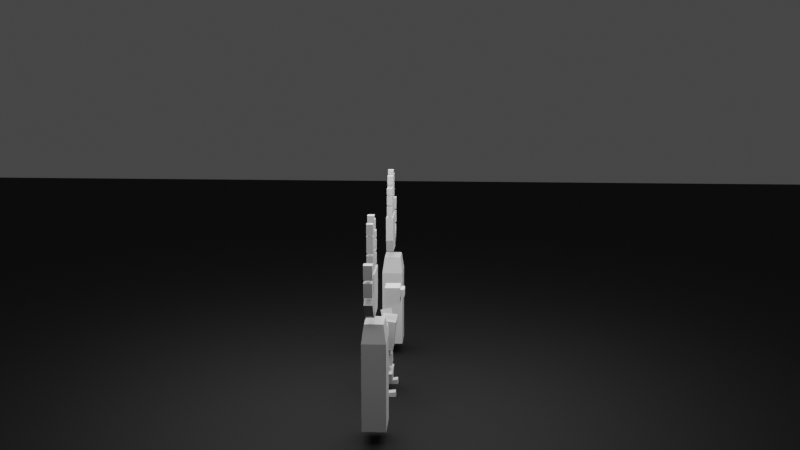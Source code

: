 # Source: empty_animation.blend  (saved by Blender 3.2.14; exported with 4.5.12 LTS)
import bpy
from mathutils import Matrix  # noqa: F401  (used for matrix-valued properties, if any)

bpy.ops.wm.read_factory_settings(use_empty=True)
scene = bpy.context.scene
scene.name = 'Scene'

# ---- collections
col_collection = bpy.data.collections.new('Collection'); scene.collection.children.link(col_collection)

# ---- materials (node trees are filled in below, after node groups)
mat_material = bpy.data.materials.new('Material')
mat_material.use_transparent_shadow = False

# ---- material node trees
mat_material.use_nodes = True; mat_material.node_tree.nodes.clear()
_N = mat_material.node_tree.nodes; _L = mat_material.node_tree.links
n0 = _N.new('ShaderNodeBsdfPrincipled'); n0.name = 'Principled BSDF'; n0.location = (10, 300)
n0.distribution = 'GGX'
n0.subsurface_method = 'RANDOM_WALK_SKIN'
n0.inputs[0].default_value = (0.0, 0.0, 0.0, 1.0)
n0.inputs[2].default_value = 0.8077
n0.inputs[3].default_value = 1.45
n0.inputs[27].default_value = (0.0, 0.0, 0.0, 1.0)
n0.inputs[28].default_value = 1.0
n1 = _N.new('ShaderNodeOutputMaterial'); n1.name = 'Material Output'; n1.location = (300, 300)
_L.new(n0.outputs[0], n1.inputs[0])
n1.is_active_output = True

# ---- world
world_world = bpy.data.worlds.new('World'); scene.world = world_world
world_world.use_nodes = True; world_world.node_tree.nodes.clear()
_N = world_world.node_tree.nodes; _L = world_world.node_tree.links
n0 = _N.new('ShaderNodeOutputWorld'); n0.name = 'World Output'; n0.location = (300, 300)
n1 = _N.new('ShaderNodeBackground'); n1.name = 'Background'; n1.location = (10, 300)
n1.inputs[0].default_value = (0.05088, 0.05088, 0.05088, 1.0)
_L.new(n1.outputs[0], n0.inputs[0])
n0.is_active_output = True
world_world.color = (0.05088, 0.05088, 0.05088)
world_world.use_sun_shadow = False
world_world.sun_shadow_jitter_overblur = 0.0

# ---- cameras
cam_camera = bpy.data.cameras.new('Camera')

# ---- lights
light_area = bpy.data.lights.new('Area', 'AREA')
light_area.transmission_factor = 0.0
light_area.energy = 7.854
light_area.shadow_soft_size = 1.0
light_area.shadow_maximum_resolution = 0.006
light_area.use_absolute_resolution = True
light_area.size = 1.0
light_area.size_y = 1.0

# ---- meshes
me_plane = bpy.data.meshes.new('Plane')
me_plane.from_pydata([(-1.0, -1.0, 0.0), (1.0, -1.0, 0.0), (-1.0, 1.0, 0.0), (1.0, 1.0, 0.0)], [], [(0, 1, 3, 2)])
_uv = me_plane.uv_layers.new(name='UVMap')
_uv.uv.foreach_set('vector', [0.0, 0.0, 1.0, 0.0, 1.0, 1.0, 0.0, 1.0])
me_plane.materials.append(mat_material)
me_plane.update()
me_cube_001 = bpy.data.meshes.new('Cube.001')
me_cube_001.from_pydata([(5.975, -0.2, -1.0), (5.749, -0.2, 1.0), (5.975, 0.2, -1.0), (5.749, 0.2, 1.0), (7.749, -0.2, -1.0), (7.749, -0.2, 1.0), (7.749, 0.2, -1.0), (7.749, 0.2, 1.0), (8.5, -0.2, 0.2285), (8.5, -0.2, 0.8872), (8.5, 0.2, 0.2285), (8.5, 0.2, 0.8872), (8.948, -0.2, 0.2285), (8.948, -0.2, 0.8872), (8.948, 0.2, 0.2285), (8.948, 0.2, 0.8872), (7.878, -0.2, -0.5117), (8.46, -0.2, 0.1508), (7.878, 0.2, -0.5117), (8.46, 0.2, 0.1508), (8.214, -0.2, -0.8071), (8.796, -0.2, -0.1446), (8.214, 0.2, -0.8071), (8.796, 0.2, -0.1446), (8.5, -0.2, 1.036), (8.5, -0.2, 1.694), (8.5, 0.2, 1.036), (8.5, 0.2, 1.694), (8.948, -0.2, 1.036), (8.948, -0.2, 1.694), (8.948, 0.2, 1.036), (8.948, 0.2, 1.694), (7.42, -0.1506, 1.097), (7.42, -0.1506, 1.856), (7.42, 0.1506, 1.097), (7.42, 0.1506, 1.856), (7.757, -0.1506, 1.097), (7.757, -0.1506, 1.856), (7.757, 0.1506, 1.097), (7.757, 0.1506, 1.856), (5.747, -0.1506, 1.097), (5.747, -0.1506, 1.6), (5.747, 0.1506, 1.097), (5.747, 0.1506, 1.6), (6.084, -0.1506, 1.097), (6.084, -0.1506, 1.6), (6.084, 0.1506, 1.097), (6.084, 0.1506, 1.6), (6.291, -0.1506, 1.097), (6.291, -0.1506, 1.856), (6.291, 0.1506, 1.097), (6.291, 0.1506, 1.856), (6.628, -0.1506, 1.097), (6.628, -0.1506, 1.856), (6.628, 0.1506, 1.097), (6.628, 0.1506, 1.856), (6.843, -0.1506, 1.097), (6.843, -0.1506, 1.981), (6.843, 0.1506, 1.097), (6.843, 0.1506, 1.981), (7.18, -0.1506, 1.097), (7.18, -0.1506, 1.981), (7.18, 0.1506, 1.097), (7.18, 0.1506, 1.981), (5.747, -0.1506, 1.727), (5.747, -0.1506, 2.23), (5.747, 0.1506, 1.727), (5.747, 0.1506, 2.23), (6.084, -0.1506, 1.727), (6.084, -0.1506, 2.23), (6.084, 0.1506, 1.727), (6.084, 0.1506, 2.23), (5.747, -0.1506, 2.33), (5.747, -0.1506, 2.677), (5.747, 0.1506, 2.33), (5.747, 0.1506, 2.677), (6.084, -0.1506, 2.33), (6.084, -0.1506, 2.677), (6.084, 0.1506, 2.33), (6.084, 0.1506, 2.677), (6.291, -0.1506, 1.977), (6.291, -0.1506, 2.736), (6.291, 0.1506, 1.977), (6.291, 0.1506, 2.736), (6.628, -0.1506, 1.977), (6.628, -0.1506, 2.736), (6.628, 0.1506, 1.977), (6.628, 0.1506, 2.736), (6.291, -0.1506, 2.828), (6.291, -0.1506, 3.302), (6.291, 0.1506, 2.828), (6.291, 0.1506, 3.302), (6.628, -0.1506, 2.828), (6.628, -0.1506, 3.302), (6.628, 0.1506, 2.828), (6.628, 0.1506, 3.302), (6.843, -0.1506, 3.011), (6.843, -0.1506, 3.577), (6.843, 0.1506, 3.011), (6.843, 0.1506, 3.577), (7.18, -0.1506, 3.011), (7.18, -0.1506, 3.577), (7.18, 0.1506, 3.011), (7.18, 0.1506, 3.577), (7.18, 0.1506, 2.947), (7.18, 0.1506, 2.063), (7.18, -0.1506, 2.947), (7.18, -0.1506, 2.063), (6.843, 0.1506, 2.947), (6.843, 0.1506, 2.063), (6.843, -0.1506, 2.947), (6.843, -0.1506, 2.063), (7.42, -0.1506, 1.977), (7.42, -0.1506, 2.736), (7.42, 0.1506, 1.977), (7.42, 0.1506, 2.736), (7.757, -0.1506, 1.977), (7.757, -0.1506, 2.736), (7.757, 0.1506, 1.977), (7.757, 0.1506, 2.736), (7.42, -0.1506, 2.8), (7.42, -0.1506, 3.291), (7.42, 0.1506, 2.8), (7.42, 0.1506, 3.291), (7.757, -0.1506, 2.8), (7.757, -0.1506, 3.291), (7.757, 0.1506, 2.8), (7.757, 0.1506, 3.291), (5.749, -0.2, -0.3143), (5.749, 0.2, -0.3143), (7.749, 0.2, -0.3143), (7.749, -0.2, -0.3143), (5.962, -0.4324, -6.465), (6.155, -0.3057, -1.37), (5.962, 0.7146, -6.465), (6.155, 0.5879, -1.37), (7.705, -0.4324, -6.465), (7.513, -0.3057, -1.37), (7.705, 0.7146, -6.465), (7.513, 0.5879, -1.37), (5.962, -0.4324, -2.261), (5.962, 0.7146, -2.261), (7.705, 0.7146, -2.261), (7.705, -0.4324, -2.261), (-5.975, -0.2, -1.0), (-5.749, -0.2, 1.0), (-5.975, 0.2, -1.0), (-5.749, 0.2, 1.0), (-7.749, -0.2, -1.0), (-7.749, -0.2, 1.0), (-7.749, 0.2, -1.0), (-7.749, 0.2, 1.0), (-8.5, -0.2, 0.2285), (-8.5, -0.2, 0.8872), (-8.5, 0.2, 0.2285), (-8.5, 0.2, 0.8872), (-8.948, -0.2, 0.2285), (-8.948, -0.2, 0.8872), (-8.948, 0.2, 0.2285), (-8.948, 0.2, 0.8872), (-7.878, -0.2, -0.5117), (-8.46, -0.2, 0.1508), (-7.878, 0.2, -0.5117), (-8.46, 0.2, 0.1508), (-8.214, -0.2, -0.8071), (-8.796, -0.2, -0.1446), (-8.214, 0.2, -0.8071), (-8.796, 0.2, -0.1446), (-8.5, -0.2, 1.036), (-8.5, -0.2, 1.694), (-8.5, 0.2, 1.036), (-8.5, 0.2, 1.694), (-8.948, -0.2, 1.036), (-8.948, -0.2, 1.694), (-8.948, 0.2, 1.036), (-8.948, 0.2, 1.694), (-7.42, -0.1506, 1.097), (-7.42, -0.1506, 1.856), (-7.42, 0.1506, 1.097), (-7.42, 0.1506, 1.856), (-7.757, -0.1506, 1.097), (-7.757, -0.1506, 1.856), (-7.757, 0.1506, 1.097), (-7.757, 0.1506, 1.856), (-5.747, -0.1506, 1.097), (-5.747, -0.1506, 1.6), (-5.747, 0.1506, 1.097), (-5.747, 0.1506, 1.6), (-6.084, -0.1506, 1.097), (-6.084, -0.1506, 1.6), (-6.084, 0.1506, 1.097), (-6.084, 0.1506, 1.6), (-6.291, -0.1506, 1.097), (-6.291, -0.1506, 1.856), (-6.291, 0.1506, 1.097), (-6.291, 0.1506, 1.856), (-6.628, -0.1506, 1.097), (-6.628, -0.1506, 1.856), (-6.628, 0.1506, 1.097), (-6.628, 0.1506, 1.856), (-6.843, -0.1506, 1.097), (-6.843, -0.1506, 1.981), (-6.843, 0.1506, 1.097), (-6.843, 0.1506, 1.981), (-7.18, -0.1506, 1.097), (-7.18, -0.1506, 1.981), (-7.18, 0.1506, 1.097), (-7.18, 0.1506, 1.981), (-5.747, -0.1506, 1.727), (-5.747, -0.1506, 2.23), (-5.747, 0.1506, 1.727), (-5.747, 0.1506, 2.23), (-6.084, -0.1506, 1.727), (-6.084, -0.1506, 2.23), (-6.084, 0.1506, 1.727), (-6.084, 0.1506, 2.23), (-5.747, -0.1506, 2.33), (-5.747, -0.1506, 2.677), (-5.747, 0.1506, 2.33), (-5.747, 0.1506, 2.677), (-6.084, -0.1506, 2.33), (-6.084, -0.1506, 2.677), (-6.084, 0.1506, 2.33), (-6.084, 0.1506, 2.677), (-6.291, -0.1506, 1.977), (-6.291, -0.1506, 2.736), (-6.291, 0.1506, 1.977), (-6.291, 0.1506, 2.736), (-6.628, -0.1506, 1.977), (-6.628, -0.1506, 2.736), (-6.628, 0.1506, 1.977), (-6.628, 0.1506, 2.736), (-6.291, -0.1506, 2.828), (-6.291, -0.1506, 3.302), (-6.291, 0.1506, 2.828), (-6.291, 0.1506, 3.302), (-6.628, -0.1506, 2.828), (-6.628, -0.1506, 3.302), (-6.628, 0.1506, 2.828), (-6.628, 0.1506, 3.302), (-6.843, -0.1506, 3.011), (-6.843, -0.1506, 3.577), (-6.843, 0.1506, 3.011), (-6.843, 0.1506, 3.577), (-7.18, -0.1506, 3.011), (-7.18, -0.1506, 3.577), (-7.18, 0.1506, 3.011), (-7.18, 0.1506, 3.577), (-7.18, 0.1506, 2.947), (-7.18, 0.1506, 2.063), (-7.18, -0.1506, 2.947), (-7.18, -0.1506, 2.063), (-6.843, 0.1506, 2.947), (-6.843, 0.1506, 2.063), (-6.843, -0.1506, 2.947), (-6.843, -0.1506, 2.063), (-7.42, -0.1506, 1.977), (-7.42, -0.1506, 2.736), (-7.42, 0.1506, 1.977), (-7.42, 0.1506, 2.736), (-7.757, -0.1506, 1.977), (-7.757, -0.1506, 2.736), (-7.757, 0.1506, 1.977), (-7.757, 0.1506, 2.736), (-7.42, -0.1506, 2.8), (-7.42, -0.1506, 3.291), (-7.42, 0.1506, 2.8), (-7.42, 0.1506, 3.291), (-7.757, -0.1506, 2.8), (-7.757, -0.1506, 3.291), (-7.757, 0.1506, 2.8), (-7.757, 0.1506, 3.291), (-5.749, -0.2, -0.3143), (-5.749, 0.2, -0.3143), (-7.749, 0.2, -0.3143), (-7.749, -0.2, -0.3143), (-5.962, -0.4324, -6.465), (-6.155, -0.3057, -1.37), (-5.962, 0.7146, -6.465), (-6.155, 0.5879, -1.37), (-7.705, -0.4324, -6.465), (-7.513, -0.3057, -1.37), (-7.705, 0.7146, -6.465), (-7.513, 0.5879, -1.37), (-5.962, -0.4324, -2.261), (-5.962, 0.7146, -2.261), (-7.705, 0.7146, -2.261), (-7.705, -0.4324, -2.261)], [], [(128, 1, 3, 129), (129, 3, 7, 130), (130, 7, 5, 131), (131, 5, 1, 128), (2, 6, 4, 0), (7, 3, 1, 5), (8, 9, 11, 10), (10, 11, 15, 14), (14, 15, 13, 12), (12, 13, 9, 8), (10, 14, 12, 8), (15, 11, 9, 13), (16, 17, 19, 18), (18, 19, 23, 22), (22, 23, 21, 20), (20, 21, 17, 16), (18, 22, 20, 16), (23, 19, 17, 21), (24, 25, 27, 26), (26, 27, 31, 30), (30, 31, 29, 28), (28, 29, 25, 24), (26, 30, 28, 24), (31, 27, 25, 29), (32, 33, 35, 34), (34, 35, 39, 38), (38, 39, 37, 36), (36, 37, 33, 32), (34, 38, 36, 32), (39, 35, 33, 37), (40, 41, 43, 42), (42, 43, 47, 46), (46, 47, 45, 44), (44, 45, 41, 40), (42, 46, 44, 40), (47, 43, 41, 45), (48, 49, 51, 50), (50, 51, 55, 54), (54, 55, 53, 52), (52, 53, 49, 48), (50, 54, 52, 48), (55, 51, 49, 53), (56, 57, 59, 58), (58, 59, 63, 62), (62, 63, 61, 60), (60, 61, 57, 56), (58, 62, 60, 56), (63, 59, 57, 61), (64, 65, 67, 66), (66, 67, 71, 70), (70, 71, 69, 68), (68, 69, 65, 64), (66, 70, 68, 64), (71, 67, 65, 69), (72, 73, 75, 74), (74, 75, 79, 78), (78, 79, 77, 76), (76, 77, 73, 72), (74, 78, 76, 72), (79, 75, 73, 77), (80, 81, 83, 82), (82, 83, 87, 86), (86, 87, 85, 84), (84, 85, 81, 80), (82, 86, 84, 80), (87, 83, 81, 85), (88, 89, 91, 90), (90, 91, 95, 94), (94, 95, 93, 92), (92, 93, 89, 88), (90, 94, 92, 88), (95, 91, 89, 93), (98, 99, 103, 102), (98, 102, 100, 96), (102, 103, 101, 100), (100, 101, 97, 96), (96, 97, 99, 98), (103, 99, 97, 101), (109, 105, 107, 111), (111, 110, 108, 109), (105, 104, 106, 107), (107, 106, 110, 111), (109, 108, 104, 105), (104, 108, 110, 106), (112, 113, 115, 114), (114, 115, 119, 118), (118, 119, 117, 116), (116, 117, 113, 112), (114, 118, 116, 112), (119, 115, 113, 117), (120, 121, 123, 122), (122, 123, 127, 126), (126, 127, 125, 124), (124, 125, 121, 120), (122, 126, 124, 120), (127, 123, 121, 125), (4, 131, 128, 0), (6, 130, 131, 4), (2, 129, 130, 6), (0, 128, 129, 2), (140, 133, 135, 141), (141, 135, 139, 142), (142, 139, 137, 143), (143, 137, 133, 140), (134, 138, 136, 132), (139, 135, 133, 137), (136, 143, 140, 132), (138, 142, 143, 136), (134, 141, 142, 138), (132, 140, 141, 134), (272, 273, 147, 145), (273, 274, 151, 147), (274, 275, 149, 151), (275, 272, 145, 149), (146, 144, 148, 150), (151, 149, 145, 147), (152, 154, 155, 153), (154, 158, 159, 155), (158, 156, 157, 159), (156, 152, 153, 157), (154, 152, 156, 158), (159, 157, 153, 155), (160, 162, 163, 161), (162, 166, 167, 163), (166, 164, 165, 167), (164, 160, 161, 165), (162, 160, 164, 166), (167, 165, 161, 163), (168, 170, 171, 169), (170, 174, 175, 171), (174, 172, 173, 175), (172, 168, 169, 173), (170, 168, 172, 174), (175, 173, 169, 171), (176, 178, 179, 177), (178, 182, 183, 179), (182, 180, 181, 183), (180, 176, 177, 181), (178, 176, 180, 182), (183, 181, 177, 179), (184, 186, 187, 185), (186, 190, 191, 187), (190, 188, 189, 191), (188, 184, 185, 189), (186, 184, 188, 190), (191, 189, 185, 187), (192, 194, 195, 193), (194, 198, 199, 195), (198, 196, 197, 199), (196, 192, 193, 197), (194, 192, 196, 198), (199, 197, 193, 195), (200, 202, 203, 201), (202, 206, 207, 203), (206, 204, 205, 207), (204, 200, 201, 205), (202, 200, 204, 206), (207, 205, 201, 203), (208, 210, 211, 209), (210, 214, 215, 211), (214, 212, 213, 215), (212, 208, 209, 213), (210, 208, 212, 214), (215, 213, 209, 211), (216, 218, 219, 217), (218, 222, 223, 219), (222, 220, 221, 223), (220, 216, 217, 221), (218, 216, 220, 222), (223, 221, 217, 219), (224, 226, 227, 225), (226, 230, 231, 227), (230, 228, 229, 231), (228, 224, 225, 229), (226, 224, 228, 230), (231, 229, 225, 227), (232, 234, 235, 233), (234, 238, 239, 235), (238, 236, 237, 239), (236, 232, 233, 237), (234, 232, 236, 238), (239, 237, 233, 235), (242, 246, 247, 243), (242, 240, 244, 246), (246, 244, 245, 247), (244, 240, 241, 245), (240, 242, 243, 241), (247, 245, 241, 243), (253, 255, 251, 249), (255, 253, 252, 254), (249, 251, 250, 248), (251, 255, 254, 250), (253, 249, 248, 252), (248, 250, 254, 252), (256, 258, 259, 257), (258, 262, 263, 259), (262, 260, 261, 263), (260, 256, 257, 261), (258, 256, 260, 262), (263, 261, 257, 259), (264, 266, 267, 265), (266, 270, 271, 267), (270, 268, 269, 271), (268, 264, 265, 269), (266, 264, 268, 270), (271, 269, 265, 267), (148, 144, 272, 275), (150, 148, 275, 274), (146, 150, 274, 273), (144, 146, 273, 272), (284, 285, 279, 277), (285, 286, 283, 279), (286, 287, 281, 283), (287, 284, 277, 281), (278, 276, 280, 282), (283, 281, 277, 279), (280, 276, 284, 287), (282, 280, 287, 286), (278, 282, 286, 285), (276, 278, 285, 284)])
_uv = me_cube_001.uv_layers.new(name='UVMap')
_uv.uv.foreach_set('vector', [0.4607, 0.0, 0.625, 0.0, 0.625, 0.25, 0.4607, 0.25, 0.4607, 0.25, 0.625, 0.25, 0.625, 0.5, 0.4607, 0.5, 0.4607, 0.5, 0.625, 0.5, 0.625, 0.75, 0.4607, 0.75, 0.4607, 0.75, 0.625, 0.75, 0.625, 1.0, 0.4607, 1.0, 0.125, 0.5, 0.375, 0.5, 0.375, 0.75, 0.125, 0.75, 0.625, 0.5, 0.875, 0.5, 0.875, 0.75, 0.625, 0.75, 0.375, 0.0, 0.625, 0.0, 0.625, 0.25, 0.375, 0.25, 0.375, 0.25, 0.625, 0.25, 0.625, 0.5, 0.375, 0.5, 0.375, 0.5, 0.625, 0.5, 0.625, 0.75, 0.375, 0.75, 0.375, 0.75, 0.625, 0.75, 0.625, 1.0, 0.375, 1.0, 0.125, 0.5, 0.375, 0.5, 0.375, 0.75, 0.125, 0.75, 0.625, 0.5, 0.875, 0.5, 0.875, 0.75, 0.625, 0.75, 0.375, 0.0, 0.625, 0.0, 0.625, 0.25, 0.375, 0.25, 0.375, 0.25, 0.625, 0.25, 0.625, 0.5, 0.375, 0.5, 0.375, 0.5, 0.625, 0.5, 0.625, 0.75, 0.375, 0.75, 0.375, 0.75, 0.625, 0.75, 0.625, 1.0, 0.375, 1.0, 0.125, 0.5, 0.375, 0.5, 0.375, 0.75, 0.125, 0.75, 0.625, 0.5, 0.875, 0.5, 0.875, 0.75, 0.625, 0.75, 0.375, 0.0, 0.625, 0.0, 0.625, 0.25, 0.375, 0.25, 0.375, 0.25, 0.625, 0.25, 0.625, 0.5, 0.375, 0.5, 0.375, 0.5, 0.625, 0.5, 0.625, 0.75, 0.375, 0.75, 0.375, 0.75, 0.625, 0.75, 0.625, 1.0, 0.375, 1.0, 0.125, 0.5, 0.375, 0.5, 0.375, 0.75, 0.125, 0.75, 0.625, 0.5, 0.875, 0.5, 0.875, 0.75, 0.625, 0.75, 0.375, 0.0, 0.625, 0.0, 0.625, 0.25, 0.375, 0.25, 0.375, 0.25, 0.625, 0.25, 0.625, 0.5, 0.375, 0.5, 0.375, 0.5, 0.625, 0.5, 0.625, 0.75, 0.375, 0.75, 0.375, 0.75, 0.625, 0.75, 0.625, 1.0, 0.375, 1.0, 0.125, 0.5, 0.375, 0.5, 0.375, 0.75, 0.125, 0.75, 0.625, 0.5, 0.875, 0.5, 0.875, 0.75, 0.625, 0.75, 0.375, 0.0, 0.625, 0.0, 0.625, 0.25, 0.375, 0.25, 0.375, 0.25, 0.625, 0.25, 0.625, 0.5, 0.375, 0.5, 0.375, 0.5, 0.625, 0.5, 0.625, 0.75, 0.375, 0.75, 0.375, 0.75, 0.625, 0.75, 0.625, 1.0, 0.375, 1.0, 0.125, 0.5, 0.375, 0.5, 0.375, 0.75, 0.125, 0.75, 0.625, 0.5, 0.875, 0.5, 0.875, 0.75, 0.625, 0.75, 0.375, 0.0, 0.625, 0.0, 0.625, 0.25, 0.375, 0.25, 0.375, 0.25, 0.625, 0.25, 0.625, 0.5, 0.375, 0.5, 0.375, 0.5, 0.625, 0.5, 0.625, 0.75, 0.375, 0.75, 0.375, 0.75, 0.625, 0.75, 0.625, 1.0, 0.375, 1.0, 0.125, 0.5, 0.375, 0.5, 0.375, 0.75, 0.125, 0.75, 0.625, 0.5, 0.875, 0.5, 0.875, 0.75, 0.625, 0.75, 0.375, 0.0, 0.625, 0.0, 0.625, 0.25, 0.375, 0.25, 0.375, 0.25, 0.625, 0.25, 0.625, 0.5, 0.375, 0.5, 0.375, 0.5, 0.625, 0.5, 0.625, 0.75, 0.375, 0.75, 0.375, 0.75, 0.625, 0.75, 0.625, 1.0, 0.375, 1.0, 0.125, 0.5, 0.375, 0.5, 0.375, 0.75, 0.125, 0.75, 0.625, 0.5, 0.875, 0.5, 0.875, 0.75, 0.625, 0.75, 0.375, 0.0, 0.625, 0.0, 0.625, 0.25, 0.375, 0.25, 0.375, 0.25, 0.625, 0.25, 0.625, 0.5, 0.375, 0.5, 0.375, 0.5, 0.625, 0.5, 0.625, 0.75, 0.375, 0.75, 0.375, 0.75, 0.625, 0.75, 0.625, 1.0, 0.375, 1.0, 0.125, 0.5, 0.375, 0.5, 0.375, 0.75, 0.125, 0.75, 0.625, 0.5, 0.875, 0.5, 0.875, 0.75, 0.625, 0.75, 0.375, 0.0, 0.625, 0.0, 0.625, 0.25, 0.375, 0.25, 0.375, 0.25, 0.625, 0.25, 0.625, 0.5, 0.375, 0.5, 0.375, 0.5, 0.625, 0.5, 0.625, 0.75, 0.375, 0.75, 0.375, 0.75, 0.625, 0.75, 0.625, 1.0, 0.375, 1.0, 0.125, 0.5, 0.375, 0.5, 0.375, 0.75, 0.125, 0.75, 0.625, 0.5, 0.875, 0.5, 0.875, 0.75, 0.625, 0.75, 0.375, 0.0, 0.625, 0.0, 0.625, 0.25, 0.375, 0.25, 0.375, 0.25, 0.625, 0.25, 0.625, 0.5, 0.375, 0.5, 0.375, 0.5, 0.625, 0.5, 0.625, 0.75, 0.375, 0.75, 0.375, 0.75, 0.625, 0.75, 0.625, 1.0, 0.375, 1.0, 0.125, 0.5, 0.375, 0.5, 0.375, 0.75, 0.125, 0.75, 0.625, 0.5, 0.875, 0.5, 0.875, 0.75, 0.625, 0.75, 0.375, 0.0, 0.625, 0.0, 0.625, 0.25, 0.375, 0.25, 0.375, 0.25, 0.625, 0.25, 0.625, 0.5, 0.375, 0.5, 0.375, 0.5, 0.625, 0.5, 0.625, 0.75, 0.375, 0.75, 0.375, 0.75, 0.625, 0.75, 0.625, 1.0, 0.375, 1.0, 0.125, 0.5, 0.375, 0.5, 0.375, 0.75, 0.125, 0.75, 0.625, 0.5, 0.875, 0.5, 0.875, 0.75, 0.625, 0.75, 0.375, 0.25, 0.625, 0.25, 0.625, 0.5, 0.375, 0.5, 0.125, 0.5, 0.375, 0.5, 0.375, 0.75, 0.125, 0.75, 0.375, 0.5, 0.625, 0.5, 0.625, 0.75, 0.375, 0.75, 0.375, 0.75, 0.625, 0.75, 0.625, 1.0, 0.375, 1.0, 0.375, 0.0, 0.625, 0.0, 0.625, 0.25, 0.375, 0.25, 0.625, 0.5, 0.875, 0.5, 0.875, 0.75, 0.625, 0.75, 0.125, 0.5, 0.375, 0.5, 0.375, 0.75, 0.125, 0.75, 0.375, 0.0, 0.625, 0.0, 0.625, 0.25, 0.375, 0.25, 0.375, 0.5, 0.625, 0.5, 0.625, 0.75, 0.375, 0.75, 0.375, 0.75, 0.625, 0.75, 0.625, 1.0, 0.375, 1.0, 0.375, 0.25, 0.625, 0.25, 0.625, 0.5, 0.375, 0.5, 0.625, 0.5, 0.875, 0.5, 0.875, 0.75, 0.625, 0.75, 0.375, 0.0, 0.625, 0.0, 0.625, 0.25, 0.375, 0.25, 0.375, 0.25, 0.625, 0.25, 0.625, 0.5, 0.375, 0.5, 0.375, 0.5, 0.625, 0.5, 0.625, 0.75, 0.375, 0.75, 0.375, 0.75, 0.625, 0.75, 0.625, 1.0, 0.375, 1.0, 0.125, 0.5, 0.375, 0.5, 0.375, 0.75, 0.125, 0.75, 0.625, 0.5, 0.875, 0.5, 0.875, 0.75, 0.625, 0.75, 0.375, 0.0, 0.625, 0.0, 0.625, 0.25, 0.375, 0.25, 0.375, 0.25, 0.625, 0.25, 0.625, 0.5, 0.375, 0.5, 0.375, 0.5, 0.625, 0.5, 0.625, 0.75, 0.375, 0.75, 0.375, 0.75, 0.625, 0.75, 0.625, 1.0, 0.375, 1.0, 0.125, 0.5, 0.375, 0.5, 0.375, 0.75, 0.125, 0.75, 0.625, 0.5, 0.875, 0.5, 0.875, 0.75, 0.625, 0.75, 0.375, 0.75, 0.4607, 0.75, 0.4607, 1.0, 0.375, 1.0, 0.375, 0.5, 0.4607, 0.5, 0.4607, 0.75, 0.375, 0.75, 0.375, 0.25, 0.4607, 0.25, 0.4607, 0.5, 0.375, 0.5, 0.375, 0.0, 0.4607, 0.0, 0.4607, 0.25, 0.375, 0.25, 0.5747, 0.0, 0.625, 0.0, 0.625, 0.25, 0.5747, 0.25, 0.5747, 0.25, 0.625, 0.25, 0.625, 0.5, 0.5747, 0.5, 0.5747, 0.5, 0.625, 0.5, 0.625, 0.75, 0.5747, 0.75, 0.5747, 0.75, 0.625, 0.75, 0.625, 1.0, 0.5747, 1.0, 0.125, 0.5, 0.375, 0.5, 0.375, 0.75, 0.125, 0.75, 0.625, 0.5, 0.875, 0.5, 0.875, 0.75, 0.625, 0.75, 0.375, 0.75, 0.5747, 0.75, 0.5747, 1.0, 0.375, 1.0, 0.375, 0.5, 0.5747, 0.5, 0.5747, 0.75, 0.375, 0.75, 0.375, 0.25, 0.5747, 0.25, 0.5747, 0.5, 0.375, 0.5, 0.375, 0.0, 0.5747, 0.0, 0.5747, 0.25, 0.375, 0.25, 0.4607, 0.0, 0.4607, 0.25, 0.625, 0.25, 0.625, 0.0, 0.4607, 0.25, 0.4607, 0.5, 0.625, 0.5, 0.625, 0.25, 0.4607, 0.5, 0.4607, 0.75, 0.625, 0.75, 0.625, 0.5, 0.4607, 0.75, 0.4607, 1.0, 0.625, 1.0, 0.625, 0.75, 0.125, 0.5, 0.125, 0.75, 0.375, 0.75, 0.375, 0.5, 0.625, 0.5, 0.625, 0.75, 0.875, 0.75, 0.875, 0.5, 0.375, 0.0, 0.375, 0.25, 0.625, 0.25, 0.625, 0.0, 0.375, 0.25, 0.375, 0.5, 0.625, 0.5, 0.625, 0.25, 0.375, 0.5, 0.375, 0.75, 0.625, 0.75, 0.625, 0.5, 0.375, 0.75, 0.375, 1.0, 0.625, 1.0, 0.625, 0.75, 0.125, 0.5, 0.125, 0.75, 0.375, 0.75, 0.375, 0.5, 0.625, 0.5, 0.625, 0.75, 0.875, 0.75, 0.875, 0.5, 0.375, 0.0, 0.375, 0.25, 0.625, 0.25, 0.625, 0.0, 0.375, 0.25, 0.375, 0.5, 0.625, 0.5, 0.625, 0.25, 0.375, 0.5, 0.375, 0.75, 0.625, 0.75, 0.625, 0.5, 0.375, 0.75, 0.375, 1.0, 0.625, 1.0, 0.625, 0.75, 0.125, 0.5, 0.125, 0.75, 0.375, 0.75, 0.375, 0.5, 0.625, 0.5, 0.625, 0.75, 0.875, 0.75, 0.875, 0.5, 0.375, 0.0, 0.375, 0.25, 0.625, 0.25, 0.625, 0.0, 0.375, 0.25, 0.375, 0.5, 0.625, 0.5, 0.625, 0.25, 0.375, 0.5, 0.375, 0.75, 0.625, 0.75, 0.625, 0.5, 0.375, 0.75, 0.375, 1.0, 0.625, 1.0, 0.625, 0.75, 0.125, 0.5, 0.125, 0.75, 0.375, 0.75, 0.375, 0.5, 0.625, 0.5, 0.625, 0.75, 0.875, 0.75, 0.875, 0.5, 0.375, 0.0, 0.375, 0.25, 0.625, 0.25, 0.625, 0.0, 0.375, 0.25, 0.375, 0.5, 0.625, 0.5, 0.625, 0.25, 0.375, 0.5, 0.375, 0.75, 0.625, 0.75, 0.625, 0.5, 0.375, 0.75, 0.375, 1.0, 0.625, 1.0, 0.625, 0.75, 0.125, 0.5, 0.125, 0.75, 0.375, 0.75, 0.375, 0.5, 0.625, 0.5, 0.625, 0.75, 0.875, 0.75, 0.875, 0.5, 0.375, 0.0, 0.375, 0.25, 0.625, 0.25, 0.625, 0.0, 0.375, 0.25, 0.375, 0.5, 0.625, 0.5, 0.625, 0.25, 0.375, 0.5, 0.375, 0.75, 0.625, 0.75, 0.625, 0.5, 0.375, 0.75, 0.375, 1.0, 0.625, 1.0, 0.625, 0.75, 0.125, 0.5, 0.125, 0.75, 0.375, 0.75, 0.375, 0.5, 0.625, 0.5, 0.625, 0.75, 0.875, 0.75, 0.875, 0.5, 0.375, 0.0, 0.375, 0.25, 0.625, 0.25, 0.625, 0.0, 0.375, 0.25, 0.375, 0.5, 0.625, 0.5, 0.625, 0.25, 0.375, 0.5, 0.375, 0.75, 0.625, 0.75, 0.625, 0.5, 0.375, 0.75, 0.375, 1.0, 0.625, 1.0, 0.625, 0.75, 0.125, 0.5, 0.125, 0.75, 0.375, 0.75, 0.375, 0.5, 0.625, 0.5, 0.625, 0.75, 0.875, 0.75, 0.875, 0.5, 0.375, 0.0, 0.375, 0.25, 0.625, 0.25, 0.625, 0.0, 0.375, 0.25, 0.375, 0.5, 0.625, 0.5, 0.625, 0.25, 0.375, 0.5, 0.375, 0.75, 0.625, 0.75, 0.625, 0.5, 0.375, 0.75, 0.375, 1.0, 0.625, 1.0, 0.625, 0.75, 0.125, 0.5, 0.125, 0.75, 0.375, 0.75, 0.375, 0.5, 0.625, 0.5, 0.625, 0.75, 0.875, 0.75, 0.875, 0.5, 0.375, 0.0, 0.375, 0.25, 0.625, 0.25, 0.625, 0.0, 0.375, 0.25, 0.375, 0.5, 0.625, 0.5, 0.625, 0.25, 0.375, 0.5, 0.375, 0.75, 0.625, 0.75, 0.625, 0.5, 0.375, 0.75, 0.375, 1.0, 0.625, 1.0, 0.625, 0.75, 0.125, 0.5, 0.125, 0.75, 0.375, 0.75, 0.375, 0.5, 0.625, 0.5, 0.625, 0.75, 0.875, 0.75, 0.875, 0.5, 0.375, 0.0, 0.375, 0.25, 0.625, 0.25, 0.625, 0.0, 0.375, 0.25, 0.375, 0.5, 0.625, 0.5, 0.625, 0.25, 0.375, 0.5, 0.375, 0.75, 0.625, 0.75, 0.625, 0.5, 0.375, 0.75, 0.375, 1.0, 0.625, 1.0, 0.625, 0.75, 0.125, 0.5, 0.125, 0.75, 0.375, 0.75, 0.375, 0.5, 0.625, 0.5, 0.625, 0.75, 0.875, 0.75, 0.875, 0.5, 0.375, 0.0, 0.375, 0.25, 0.625, 0.25, 0.625, 0.0, 0.375, 0.25, 0.375, 0.5, 0.625, 0.5, 0.625, 0.25, 0.375, 0.5, 0.375, 0.75, 0.625, 0.75, 0.625, 0.5, 0.375, 0.75, 0.375, 1.0, 0.625, 1.0, 0.625, 0.75, 0.125, 0.5, 0.125, 0.75, 0.375, 0.75, 0.375, 0.5, 0.625, 0.5, 0.625, 0.75, 0.875, 0.75, 0.875, 0.5, 0.375, 0.0, 0.375, 0.25, 0.625, 0.25, 0.625, 0.0, 0.375, 0.25, 0.375, 0.5, 0.625, 0.5, 0.625, 0.25, 0.375, 0.5, 0.375, 0.75, 0.625, 0.75, 0.625, 0.5, 0.375, 0.75, 0.375, 1.0, 0.625, 1.0, 0.625, 0.75, 0.125, 0.5, 0.125, 0.75, 0.375, 0.75, 0.375, 0.5, 0.625, 0.5, 0.625, 0.75, 0.875, 0.75, 0.875, 0.5, 0.375, 0.25, 0.375, 0.5, 0.625, 0.5, 0.625, 0.25, 0.125, 0.5, 0.125, 0.75, 0.375, 0.75, 0.375, 0.5, 0.375, 0.5, 0.375, 0.75, 0.625, 0.75, 0.625, 0.5, 0.375, 0.75, 0.375, 1.0, 0.625, 1.0, 0.625, 0.75, 0.375, 0.0, 0.375, 0.25, 0.625, 0.25, 0.625, 0.0, 0.625, 0.5, 0.625, 0.75, 0.875, 0.75, 0.875, 0.5, 0.125, 0.5, 0.125, 0.75, 0.375, 0.75, 0.375, 0.5, 0.375, 0.0, 0.375, 0.25, 0.625, 0.25, 0.625, 0.0, 0.375, 0.5, 0.375, 0.75, 0.625, 0.75, 0.625, 0.5, 0.375, 0.75, 0.375, 1.0, 0.625, 1.0, 0.625, 0.75, 0.375, 0.25, 0.375, 0.5, 0.625, 0.5, 0.625, 0.25, 0.625, 0.5, 0.625, 0.75, 0.875, 0.75, 0.875, 0.5, 0.375, 0.0, 0.375, 0.25, 0.625, 0.25, 0.625, 0.0, 0.375, 0.25, 0.375, 0.5, 0.625, 0.5, 0.625, 0.25, 0.375, 0.5, 0.375, 0.75, 0.625, 0.75, 0.625, 0.5, 0.375, 0.75, 0.375, 1.0, 0.625, 1.0, 0.625, 0.75, 0.125, 0.5, 0.125, 0.75, 0.375, 0.75, 0.375, 0.5, 0.625, 0.5, 0.625, 0.75, 0.875, 0.75, 0.875, 0.5, 0.375, 0.0, 0.375, 0.25, 0.625, 0.25, 0.625, 0.0, 0.375, 0.25, 0.375, 0.5, 0.625, 0.5, 0.625, 0.25, 0.375, 0.5, 0.375, 0.75, 0.625, 0.75, 0.625, 0.5, 0.375, 0.75, 0.375, 1.0, 0.625, 1.0, 0.625, 0.75, 0.125, 0.5, 0.125, 0.75, 0.375, 0.75, 0.375, 0.5, 0.625, 0.5, 0.625, 0.75, 0.875, 0.75, 0.875, 0.5, 0.375, 0.75, 0.375, 1.0, 0.4607, 1.0, 0.4607, 0.75, 0.375, 0.5, 0.375, 0.75, 0.4607, 0.75, 0.4607, 0.5, 0.375, 0.25, 0.375, 0.5, 0.4607, 0.5, 0.4607, 0.25, 0.375, 0.0, 0.375, 0.25, 0.4607, 0.25, 0.4607, 0.0, 0.5747, 0.0, 0.5747, 0.25, 0.625, 0.25, 0.625, 0.0, 0.5747, 0.25, 0.5747, 0.5, 0.625, 0.5, 0.625, 0.25, 0.5747, 0.5, 0.5747, 0.75, 0.625, 0.75, 0.625, 0.5, 0.5747, 0.75, 0.5747, 1.0, 0.625, 1.0, 0.625, 0.75, 0.125, 0.5, 0.125, 0.75, 0.375, 0.75, 0.375, 0.5, 0.625, 0.5, 0.625, 0.75, 0.875, 0.75, 0.875, 0.5, 0.375, 0.75, 0.375, 1.0, 0.5747, 1.0, 0.5747, 0.75, 0.375, 0.5, 0.375, 0.75, 0.5747, 0.75, 0.5747, 0.5, 0.375, 0.25, 0.375, 0.5, 0.5747, 0.5, 0.5747, 0.25, 0.375, 0.0, 0.375, 0.25, 0.5747, 0.25, 0.5747, 0.0])
me_cube_001.update()
me_cube = bpy.data.meshes.new('Cube')
me_cube.from_pydata([(2.994, -0.08868, 1.981), (3.043, 0.402, 2.067), (3.188, 0.3385, 2.348), (3.139, -0.1522, 2.262), (0.626, -0.1595, 1.69), (0.765, 0.00681, 3.235), (0.626, 0.5852, 1.61), (0.765, 0.7515, 3.155), (0.0, 0.7515, 3.155), (0.0, 0.5852, 1.61), (0.0, 0.00681, 3.235), (0.0, -0.1595, 1.69), (3.858, -0.09683, 1.535), (3.907, 0.3939, 1.621), (4.051, 0.3303, 1.902), (4.002, -0.1604, 1.816), (1.373, -0.1969, 3.225), (1.43, 0.3765, 3.325), (1.261, 0.4508, 2.997), (1.204, -0.1226, 2.897), (2.381, -0.2064, 2.703), (2.439, 0.367, 2.804), (2.27, 0.4413, 2.475), (2.213, -0.1321, 2.375), (4.824, 0.02392, 1.205), (4.849, 0.2763, 1.249), (4.924, 0.2436, 1.393), (4.898, -0.00876, 1.349), (5.268, 0.01973, 0.9753), (5.293, 0.2721, 1.019), (5.368, 0.2394, 1.164), (5.342, -0.01295, 1.12), (1.622e-17, -0.1242, 1.339), (1.622e-17, 0.5123, 1.359), (0.4394, 0.5123, 1.359), (0.4394, -0.1242, 1.339), (0.3867, 0.1718, 4.018), (0.3867, 0.1623, 4.791), (0.3867, 0.9452, 4.028), (0.3867, 0.9357, 4.801), (0.0, 0.9452, 4.028), (0.0, 0.9357, 4.801), (0.0, 0.1718, 4.018), (0.0, 0.1623, 4.791), (1.622e-17, -0.1037, 0.6866), (1.622e-17, 0.5327, 0.7066), (0.4394, 0.5327, 0.7066), (0.4394, -0.1037, 0.6866), (0.0, -0.08148, 0.3933), (0.0, 0.5552, 0.3893), (0.8483, 0.5552, 0.3893), (0.8483, -0.08148, 0.3933), (0.0, -0.09551, -0.1965), (0.0, 0.5412, -0.2005), (0.4394, 0.5412, -0.2005), (0.4394, -0.09551, -0.1965), (0.7708, 0.1092, -0.5261), (0.7708, 0.7423, -0.4579), (1.21, 0.7423, -0.4579), (1.21, 0.1092, -0.5261), (0.7708, 0.3111, -2.399), (1.21, 0.3111, -2.399), (1.21, 0.9442, -2.331), (0.7708, 0.9442, -2.331), (0.7708, 0.4208, -3.051), (0.7708, 1.042, -3.189), (1.21, 1.042, -3.189), (1.21, 0.4208, -3.051), (0.7708, 0.01111, -4.889), (1.21, 0.01111, -4.889), (1.21, 0.6326, -5.027), (0.7708, 0.6326, -5.027), (0.8881, 0.6396, -5.995), (0.8881, 0.6529, -5.699), (1.093, 0.6529, -5.699), (1.093, 0.6396, -5.995), (0.8881, 1.516, -6.034), (1.093, 1.516, -6.034), (1.093, 1.53, -5.738), (0.8881, 1.53, -5.738), (0.3867, 0.9405, 4.414), (0.3867, 0.1671, 4.405), (0.0, 0.1671, 4.405), (0.0, 0.9405, 4.414), (0.0, 1.154, 4.804), (0.3867, 1.154, 4.804), (0.3867, 1.158, 4.417), (0.0, 1.158, 4.417), (0.5259, 0.9405, 4.414), (0.5259, 0.9452, 4.028), (0.5259, 0.1718, 4.018), (0.5259, 0.9357, 4.801), (0.5259, 0.1623, 4.791), (0.5259, 0.1671, 4.405), (0.0, 0.9342, 4.924), (0.3867, 0.9342, 4.924), (0.3867, 0.1608, 4.914), (0.0, 0.1608, 4.914), (0.5259, 0.9342, 4.924), (0.5259, 0.1608, 4.914)], [], [(7, 5, 4, 6), (3, 0, 12, 15), (24, 25, 29, 28), (10, 11, 4, 5), (9, 6, 4, 11), (13, 14, 15, 12), (7, 6, 9, 8), (7, 8, 10, 5), (0, 1, 13, 12), (2, 3, 15, 14), (29, 30, 31, 28), (1, 2, 14, 13), (27, 24, 28, 31), (3, 2, 1, 0), (17, 16, 20, 21), (22, 21, 20, 23), (19, 18, 22, 23), (16, 19, 23, 20), (18, 17, 21, 22), (16, 17, 18, 19), (26, 27, 31, 30), (25, 26, 30, 29), (27, 26, 25, 24), (41, 39, 85, 84), (80, 39, 91, 88), (40, 38, 36, 42), (81, 37, 43, 82), (33, 32, 35, 34), (45, 46, 47, 44), (34, 35, 47, 46), (49, 48, 51, 50), (33, 34, 46, 45), (35, 32, 44, 47), (53, 54, 55, 52), (50, 51, 55, 54), (49, 50, 54, 53), (51, 48, 52, 55), (57, 56, 59, 58), (63, 62, 61, 60), (57, 58, 62, 63), (59, 56, 60, 61), (56, 57, 63, 60), (58, 59, 61, 62), (65, 64, 67, 66), (71, 70, 69, 68), (65, 66, 70, 71), (67, 64, 68, 69), (64, 65, 71, 68), (66, 67, 69, 70), (73, 72, 75, 74), (79, 78, 77, 76), (73, 74, 78, 79), (75, 72, 76, 77), (72, 73, 79, 76), (74, 75, 77, 78), (81, 36, 90, 93), (39, 41, 94, 95), (36, 81, 82, 42), (92, 91, 98, 99), (40, 83, 80, 38), (87, 84, 85, 86), (80, 83, 87, 86), (39, 80, 86, 85), (88, 91, 92, 93), (89, 88, 93, 90), (38, 80, 88, 89), (37, 81, 93, 92), (36, 38, 89, 90), (95, 94, 97, 96), (95, 96, 99, 98), (37, 92, 99, 96), (91, 39, 95, 98), (43, 37, 96, 97)])
_uv = me_cube.uv_layers.new(name='UVMap')
_uv.uv.foreach_set('vector', [0.625, 0.5, 0.625, 0.75, 0.375, 0.75, 0.375, 0.5, 0.625, 0.75, 0.5477, 0.75, 0.5477, 0.75, 0.625, 0.75, 0.5477, 0.75, 0.5477, 0.5, 0.5477, 0.5, 0.5477, 0.75, 0.75, 0.75, 0.25, 0.75, 0.375, 0.75, 0.625, 0.75, 0.25, 0.5, 0.375, 0.5, 0.375, 0.75, 0.25, 0.75, 0.5477, 0.5, 0.625, 0.5, 0.625, 0.75, 0.5477, 0.75, 0.625, 0.5, 0.375, 0.5, 0.25, 0.5, 0.75, 0.5, 0.625, 0.5, 0.75, 0.5, 0.75, 0.75, 0.625, 0.75, 0.5477, 0.75, 0.5477, 0.5, 0.5477, 0.5, 0.5477, 0.75, 0.625, 0.5, 0.625, 0.75, 0.625, 0.75, 0.625, 0.5, 0.5477, 0.5, 0.625, 0.5, 0.625, 0.75, 0.5477, 0.75, 0.5477, 0.5, 0.625, 0.5, 0.625, 0.5, 0.5477, 0.5, 0.625, 0.75, 0.5477, 0.75, 0.5477, 0.75, 0.625, 0.75, 0.625, 0.75, 0.625, 0.5, 0.5477, 0.5, 0.5477, 0.75, 0.625, 0.5, 0.625, 0.75, 0.625, 0.75, 0.625, 0.5, 0.5477, 0.5, 0.625, 0.5, 0.625, 0.75, 0.5477, 0.75, 0.5477, 0.75, 0.5477, 0.5, 0.5477, 0.5, 0.5477, 0.75, 0.625, 0.75, 0.5477, 0.75, 0.5477, 0.75, 0.625, 0.75, 0.5477, 0.5, 0.625, 0.5, 0.625, 0.5, 0.5477, 0.5, 0.625, 0.75, 0.625, 0.5, 0.5477, 0.5, 0.5477, 0.75, 0.625, 0.5, 0.625, 0.75, 0.625, 0.75, 0.625, 0.5, 0.5477, 0.5, 0.625, 0.5, 0.625, 0.5, 0.5477, 0.5, 0.625, 0.75, 0.625, 0.5, 0.5477, 0.5, 0.5477, 0.75, 0.75, 0.5, 0.625, 0.5, 0.625, 0.5, 0.75, 0.5, 0.5, 0.5, 0.625, 0.5, 0.625, 0.5, 0.5, 0.5, 0.25, 0.5, 0.375, 0.5, 0.375, 0.75, 0.25, 0.75, 0.5, 0.75, 0.625, 0.75, 0.625, 0.875, 0.5, 0.875, 0.25, 0.5, 0.25, 0.75, 0.375, 0.75, 0.375, 0.5, 0.25, 0.5, 0.375, 0.5, 0.375, 0.75, 0.25, 0.75, 0.375, 0.5, 0.375, 0.75, 0.375, 0.75, 0.375, 0.5, 0.25, 0.5, 0.25, 0.75, 0.375, 0.75, 0.375, 0.5, 0.25, 0.5, 0.375, 0.5, 0.375, 0.5, 0.25, 0.5, 0.375, 0.75, 0.25, 0.75, 0.25, 0.75, 0.375, 0.75, 0.25, 0.5, 0.375, 0.5, 0.375, 0.75, 0.25, 0.75, 0.375, 0.5, 0.375, 0.75, 0.375, 0.75, 0.375, 0.5, 0.25, 0.5, 0.375, 0.5, 0.375, 0.5, 0.25, 0.5, 0.375, 0.75, 0.25, 0.75, 0.25, 0.75, 0.375, 0.75, 0.25, 0.5, 0.25, 0.75, 0.375, 0.75, 0.375, 0.5, 0.25, 0.5, 0.375, 0.5, 0.375, 0.75, 0.25, 0.75, 0.25, 0.5, 0.375, 0.5, 0.375, 0.5, 0.25, 0.5, 0.375, 0.75, 0.25, 0.75, 0.25, 0.75, 0.375, 0.75, 0.25, 0.75, 0.25, 0.5, 0.25, 0.5, 0.25, 0.75, 0.375, 0.5, 0.375, 0.75, 0.375, 0.75, 0.375, 0.5, 0.25, 0.5, 0.25, 0.75, 0.375, 0.75, 0.375, 0.5, 0.25, 0.5, 0.375, 0.5, 0.375, 0.75, 0.25, 0.75, 0.25, 0.5, 0.375, 0.5, 0.375, 0.5, 0.25, 0.5, 0.375, 0.75, 0.25, 0.75, 0.25, 0.75, 0.375, 0.75, 0.25, 0.75, 0.25, 0.5, 0.25, 0.5, 0.25, 0.75, 0.375, 0.5, 0.375, 0.75, 0.375, 0.75, 0.375, 0.5, 0.25, 0.5, 0.25, 0.75, 0.375, 0.75, 0.375, 0.5, 0.25, 0.5, 0.375, 0.5, 0.375, 0.75, 0.25, 0.75, 0.25, 0.5, 0.375, 0.5, 0.375, 0.5, 0.25, 0.5, 0.375, 0.75, 0.25, 0.75, 0.25, 0.75, 0.375, 0.75, 0.25, 0.75, 0.25, 0.5, 0.25, 0.5, 0.25, 0.75, 0.375, 0.5, 0.375, 0.75, 0.375, 0.75, 0.375, 0.5, 0.5, 0.75, 0.375, 0.75, 0.375, 0.75, 0.5, 0.75, 0.625, 0.5, 0.75, 0.5, 0.75, 0.5, 0.625, 0.5, 0.375, 0.75, 0.5, 0.75, 0.5, 0.875, 0.375, 0.875, 0.625, 0.75, 0.625, 0.5, 0.625, 0.5, 0.625, 0.75, 0.375, 0.375, 0.5, 0.375, 0.5, 0.5, 0.375, 0.5, 0.5, 0.375, 0.625, 0.375, 0.625, 0.5, 0.5, 0.5, 0.5, 0.5, 0.5, 0.375, 0.5, 0.375, 0.5, 0.5, 0.625, 0.5, 0.5, 0.5, 0.5, 0.5, 0.625, 0.5, 0.5, 0.5, 0.625, 0.5, 0.625, 0.75, 0.5, 0.75, 0.375, 0.5, 0.5, 0.5, 0.5, 0.75, 0.375, 0.75, 0.375, 0.5, 0.5, 0.5, 0.5, 0.5, 0.375, 0.5, 0.625, 0.75, 0.5, 0.75, 0.5, 0.75, 0.625, 0.75, 0.375, 0.75, 0.375, 0.5, 0.375, 0.5, 0.375, 0.75, 0.625, 0.5, 0.75, 0.5, 0.75, 0.75, 0.625, 0.75, 0.625, 0.5, 0.625, 0.75, 0.625, 0.75, 0.625, 0.5, 0.625, 0.75, 0.625, 0.75, 0.625, 0.75, 0.625, 0.75, 0.625, 0.5, 0.625, 0.5, 0.625, 0.5, 0.625, 0.5, 0.625, 0.875, 0.625, 0.75, 0.625, 0.75, 0.625, 0.875])
me_cube.update()
arm_armature_003 = bpy.data.armatures.new('Armature.003')  # bones are not reproduced
arm_armature_001 = bpy.data.armatures.new('Armature.001')  # bones are not reproduced

# ---- objects
ob_plane = bpy.data.objects.new('Plane', me_plane)
ob_area = bpy.data.objects.new('Area', light_area)
ob_camera = bpy.data.objects.new('Camera', cam_camera)
ob_cube_001 = bpy.data.objects.new('Cube.001', me_cube_001)
ob_armature_003 = bpy.data.objects.new('Armature.003', arm_armature_003)
ob_cube = bpy.data.objects.new('Cube', me_cube)
ob_armature_002 = bpy.data.objects.new('Armature.002', arm_armature_001)

# ---- transforms, parenting, visibility, modifiers, constraints
ob_plane.location = (0.0, 0.0, -0.02891)
ob_plane.scale = (2.862, 2.862, 2.862)
ob_area.location = (0.0, 0.0, 0.6456)
ob_camera.location = (2.266, 0.1647, 0.7801)
ob_camera.rotation_euler = (1.375, 2.12e-06, 1.627)
ob_cube_001.parent = ob_armature_003
ob_cube_001.matrix_parent_inverse = Matrix(((0.5756, -0.0, 0.0, -0.03917), (-0.0, 0.5756, -0.0, -6.736e-08), (0.0, -0.0, 0.5756, 1.823), (-0.0, 0.0, -0.0, 1.0)))
ob_cube_001.location = (0.0, 0.0, 3.206)
_vg = ob_cube_001.vertex_groups.new(name='elbow_r')
_vg.add([132, 133, 134, 135, 136, 137, 138, 139, 140, 141, 142, 143], 1.0, 'REPLACE')
_vg = ob_cube_001.vertex_groups.new(name='palm_r')
for _i, _w in zip([0, 1, 2, 3, 4, 5, 6, 7, 18, 22, 36, 38, 40, 42, 128, 129, 130, 131, 133, 137], [0.9841, 0.991, 1.0, 0.9881, 0.9632, 0.9936, 1.0, 0.9993, 0.1414, 0.116, 0.03339, 0.01349, 0.0769, 0.04258, 0.9984, 1.0, 0.971, 1.0, 0.0007672, 0.0266]): _vg.add([_i], _w, 'REPLACE')
_vg = ob_cube_001.vertex_groups.new(name='index_0_r')
for _i, _w in zip([4, 5, 6, 7, 18, 32, 33, 34, 35, 36, 37, 38, 39, 128, 129, 130, 131], [0.0014, 0.001559, 0.02274, 0.01736, 0.0, 1.0, 1.0, 1.0, 1.0, 1.0, 1.0, 1.0, 1.0, 0.009853, 0.007241, 0.01662, 0.0003202]): _vg.add([_i], _w, 'REPLACE')
_vg = ob_cube_001.vertex_groups.new(name='index_1_r')
_vg.add([112, 113, 114, 115, 116, 117, 118, 119], 1.0, 'REPLACE')
_vg = ob_cube_001.vertex_groups.new(name='index_2_r')
_vg.add([120, 121, 122, 123, 124, 125, 126, 127], 1.0, 'REPLACE')
_vg = ob_cube_001.vertex_groups.new(name='middle_0_r')
_vg.add([56, 57, 58, 59, 60, 61, 62, 63], 1.0, 'REPLACE')
_vg = ob_cube_001.vertex_groups.new(name='middle_1_r')
_vg.add([104, 105, 106, 107, 108, 109, 110, 111], 1.0, 'REPLACE')
_vg = ob_cube_001.vertex_groups.new(name='middle_2_r')
_vg.add([96, 97, 98, 99, 100, 101, 102, 103], 1.0, 'REPLACE')
_vg = ob_cube_001.vertex_groups.new(name='ring_0_r')
_vg.add([48, 49, 50, 51, 52, 53, 54, 55], 1.0, 'REPLACE')
_vg = ob_cube_001.vertex_groups.new(name='ring_1_r')
_vg.add([80, 81, 82, 83, 84, 85, 86, 87], 1.0, 'REPLACE')
_vg = ob_cube_001.vertex_groups.new(name='ring_2_r')
_vg.add([88, 89, 90, 91, 92, 93, 94, 95], 1.0, 'REPLACE')
_vg = ob_cube_001.vertex_groups.new(name='pinkie_0_r')
for _i, _w in zip([0, 1, 2, 3, 40, 41, 42, 43, 44, 45, 46, 47, 48, 128, 129, 130, 131, 133], [0.0002052, 0.01997, 0.01585, 0.02915, 0.9878, 1.0, 0.9645, 1.0, 1.0, 1.0, 1.0, 1.0, 0.009443, 0.002009, 0.001871, 0.01192, 0.01186, 0.0]): _vg.add([_i], _w, 'REPLACE')
_vg = ob_cube_001.vertex_groups.new(name='pinkie_1_r')
_vg.add([64, 65, 66, 67, 68, 69, 70, 71], 1.0, 'REPLACE')
_vg = ob_cube_001.vertex_groups.new(name='pinkie_2_r')
_vg.add([72, 73, 74, 75, 76, 77, 78, 79], 1.0, 'REPLACE')
_vg = ob_cube_001.vertex_groups.new(name='thumb_0_r')
for _i, _w in zip([0, 2, 4, 6, 16, 17, 18, 19, 20, 21, 22, 23, 128, 129, 130, 131, 133, 135, 139], [7.512e-09, 0.005081, 0.04276, 0.03925, 1.0, 1.0, 0.9968, 1.0, 1.0, 1.0, 1.0, 1.0, 0.009348, 0.0001815, 0.006947, 0.0, 0.0, 0.0, 0.0]): _vg.add([_i], _w, 'REPLACE')
_vg = ob_cube_001.vertex_groups.new(name='thumb_1_r')
_vg.add([8, 9, 10, 11, 12, 13, 14, 15], 1.0, 'REPLACE')
_vg = ob_cube_001.vertex_groups.new(name='thumb_2_r')
_vg.add([24, 25, 26, 27, 28, 29, 30, 31], 1.0, 'REPLACE')
_vg = ob_cube_001.vertex_groups.new(name='elbow_l')
_vg.add([276, 277, 278, 279, 280, 281, 282, 283, 284, 285, 286, 287], 1.0, 'REPLACE')
_vg = ob_cube_001.vertex_groups.new(name='palm_l')
for _i, _w in zip([144, 145, 146, 147, 148, 149, 150, 151, 154, 160, 162, 178, 180, 182, 184, 186, 272, 273, 274, 275, 281], [0.9842, 0.9999, 1.0, 0.9931, 0.9941, 0.9873, 0.9998, 0.9984, 0.000251, 0.001169, 0.02659, 0.04673, 0.004774, 0.0002197, 0.001122, 0.0002343, 1.0, 1.0, 0.9983, 0.9989, 0.001201]): _vg.add([_i], _w, 'REPLACE')
_vg = ob_cube_001.vertex_groups.new(name='index_0_l')
for _i, _w in zip([149, 151, 162, 176, 177, 178, 179, 180, 181, 182, 183, 274, 275], [0.005963, 0.01519, 0.0, 1.0, 1.0, 1.0, 1.0, 0.9992, 1.0, 1.0, 1.0, 0.0005777, 0.009375]): _vg.add([_i], _w, 'REPLACE')
_vg = ob_cube_001.vertex_groups.new(name='index_1_l')
_vg.add([256, 257, 258, 259, 260, 261, 262, 263], 1.0, 'REPLACE')
_vg = ob_cube_001.vertex_groups.new(name='index_2_l')
_vg.add([264, 265, 266, 267, 268, 269, 270, 271], 1.0, 'REPLACE')
_vg = ob_cube_001.vertex_groups.new(name='middle_0_l')
_vg.add([200, 201, 202, 203, 204, 205, 206, 207], 1.0, 'REPLACE')
_vg = ob_cube_001.vertex_groups.new(name='middle_1_l')
_vg.add([248, 249, 250, 251, 252, 253, 254, 255], 1.0, 'REPLACE')
_vg = ob_cube_001.vertex_groups.new(name='middle_2_l')
_vg.add([240, 241, 242, 243, 244, 245, 246, 247], 1.0, 'REPLACE')
_vg = ob_cube_001.vertex_groups.new(name='ring_0_l')
_vg.add([192, 193, 194, 195, 196, 197, 198, 199], 1.0, 'REPLACE')
_vg = ob_cube_001.vertex_groups.new(name='ring_1_l')
_vg.add([224, 225, 226, 227, 228, 229, 230, 231], 1.0, 'REPLACE')
_vg = ob_cube_001.vertex_groups.new(name='ring_2_l')
_vg.add([232, 233, 234, 235, 236, 237, 238, 239], 1.0, 'REPLACE')
_vg = ob_cube_001.vertex_groups.new(name='pinkie_0_l')
for _i, _w in zip([144, 145, 146, 147, 184, 185, 186, 187, 188, 189, 190, 191, 272, 273, 274, 275], [0.04648, 0.03081, 0.0504, 0.02353, 0.9821, 1.0, 0.9969, 1.0, 1.0, 1.0, 1.0, 1.0, 8.099e-05, 0.007149, 0.007158, 0.006886]): _vg.add([_i], _w, 'REPLACE')
_vg = ob_cube_001.vertex_groups.new(name='pinkie_1_l')
_vg.add([208, 209, 210, 211, 212, 213, 214, 215], 1.0, 'REPLACE')
_vg = ob_cube_001.vertex_groups.new(name='pinkie_2_l')
_vg.add([216, 217, 218, 219, 220, 221, 222, 223], 1.0, 'REPLACE')
_vg = ob_cube_001.vertex_groups.new(name='thumb_0_l')
for _i, _w in zip([144, 146, 148, 150, 151, 160, 161, 162, 163, 164, 165, 166, 167, 272, 273, 274, 275], [0.1044, 0.1018, 0.00542, 0.008283, 0.0008506, 0.9041, 1.0, 0.996, 1.0, 1.0, 1.0, 1.0, 1.0, 0.03488, 0.05021, 0.0576, 0.002063]): _vg.add([_i], _w, 'REPLACE')
_vg = ob_cube_001.vertex_groups.new(name='thumb_1_l')
_vg.add([152, 153, 154, 155, 156, 157, 158, 159], 1.0, 'REPLACE')
_vg = ob_cube_001.vertex_groups.new(name='thumb_2_l')
_vg.add([168, 169, 170, 171, 172, 173, 174, 175], 1.0, 'REPLACE')
_m = ob_cube_001.modifiers.new('Armature', 'ARMATURE')
_m.object = ob_armature_003
ob_armature_003.location = (0.0, 0.0, 0.0)
ob_armature_003.scale = (0.07049, 0.07049, 0.07049)
ob_cube.parent = ob_armature_002
ob_cube.matrix_parent_inverse = Matrix(((3.61, -0.0, 0.0, -0.0), (-0.0, 3.61, -0.0, 0.0), (0.0, -0.0, 3.61, -0.0), (-0.0, 0.0, -0.0, 1.0)))
ob_cube.location = (0.0, 0.0, 0.0)
ob_cube.scale = (0.04064, 0.04064, 0.04064)
_vg = ob_cube.vertex_groups.new(name='spine_0')
for _i, _w in zip([32, 33, 34, 35, 44, 45, 46, 47, 48, 49, 50, 51, 52, 53, 54, 55], [0.06466, 0.0002966, 0.0007284, 0.04023, 6.162e-07, 0.0008047, 5.363e-05, 0.06195, 0.9587, 1.0, 0.9996, 0.9993, 0.9988, 0.9998, 0.9985, 1.0]): _vg.add([_i], _w, 'REPLACE')
_vg = ob_cube.vertex_groups.new(name='spine_1')
for _i, _w in zip([32, 33, 34, 35, 44, 45, 46, 47], [0.9208, 0.9995, 0.9977, 0.96, 0.9985, 0.9981, 1.0, 1.0]): _vg.add([_i], _w, 'REPLACE')
_vg = ob_cube.vertex_groups.new(name='chest')
for _i, _w in zip([4, 5, 6, 7, 8, 9, 10, 11, 33, 34, 44, 45, 46], [1.0, 0.9981, 1.0, 0.9402, 0.9749, 0.9903, 0.9999, 0.9879, 5.948e-05, 0.03576, 0.008516, 0.0004404, 0.0001859]): _vg.add([_i], _w, 'REPLACE')
_vg = ob_cube.vertex_groups.new(name='clavicle_r')
for _i, _w in zip([4, 5, 6, 7, 8, 9, 10], [0.06927, 0.004407, 2.322e-06, 0.01775, 0.1252, 0.03257, 0.09757]): _vg.add([_i], _w, 'REPLACE')
_vg = ob_cube.vertex_groups.new(name='arm_r')
_vg.add([16, 17, 18, 19, 20, 21, 22, 23], 1.0, 'REPLACE')
_vg = ob_cube.vertex_groups.new(name='elbow_r')
_vg.add([0, 1, 2, 3, 12, 13, 14, 15], 1.0, 'REPLACE')
_vg = ob_cube.vertex_groups.new(name='hand_r')
_vg.add([24, 25, 26, 27, 28, 29, 30, 31], 1.0, 'REPLACE')
_vg = ob_cube.vertex_groups.new(name='neck_0')
_vg = ob_cube.vertex_groups.new(name='neck_1')
_vg = ob_cube.vertex_groups.new(name='head')
for _i, _w in zip([36, 37, 38, 39, 40, 41, 42, 43, 80, 81, 82, 83, 84, 85, 86, 87, 88, 89, 90, 91, 92, 93, 94, 95, 96, 97, 98, 99], [0.9966, 0.9976, 0.9999, 0.9938, 0.9984, 0.9996, 0.9957, 0.9802, 0.9999, 0.9931, 0.9999, 0.998, 1.0, 0.9877, 0.9865, 0.9999, 0.9922, 0.9992, 1.0, 0.9983, 0.9999, 0.9999, 0.9656, 0.9978, 0.9709, 0.9768, 0.9794, 0.9832]): _vg.add([_i], _w, 'REPLACE')
_vg = ob_cube.vertex_groups.new(name='clavicle_l')
for _i, _w in zip([7, 8, 11, 38, 40, 83], [0.0, 0.0, 0.0, 0.0, 0.0, 0.0]): _vg.add([_i], _w, 'REPLACE')
_vg = ob_cube.vertex_groups.new(name='arm_l')
_vg = ob_cube.vertex_groups.new(name='elbow_l')
_vg = ob_cube.vertex_groups.new(name='hand_l')
_vg = ob_cube.vertex_groups.new(name='plvis_r')
for _i, _w in zip([44, 45, 46, 47, 48, 49, 50, 51, 52, 53, 54, 55, 57], [0.0, 0.0, 0.0, 0.0, 0.0, 0.001372, 0.003697, 6.825e-05, 3.568e-05, 0.0001569, 3.047e-06, 6.756e-07, 0.0]): _vg.add([_i], _w, 'REPLACE')
_vg = ob_cube.vertex_groups.new(name='thigh_r')
for _i, _w in zip([50, 51, 52, 54, 55, 56, 57, 58, 59, 60, 61, 62, 63], [0.006936, 0.009588, 0.0, 0.004586, 0.0, 1.0, 1.0, 1.0, 1.0, 1.0, 1.0, 1.0, 1.0]): _vg.add([_i], _w, 'REPLACE')
_vg = ob_cube.vertex_groups.new(name='calf_r')
_vg.add([64, 65, 66, 67, 68, 69, 70, 71], 1.0, 'REPLACE')
_vg = ob_cube.vertex_groups.new(name='foot_r')
_vg.add([72, 73, 74, 75, 76, 77, 78, 79], 1.0, 'REPLACE')
_vg = ob_cube.vertex_groups.new(name='plvis_l')
for _i, _w in zip([44, 48, 49, 50, 52, 53, 54, 55], [0.0, 0.0, 0.0, 0.02512, 0.0004728, 0.023, 0.01827, 0.0163]): _vg.add([_i], _w, 'REPLACE')
_vg = ob_cube.vertex_groups.new(name='thigh_l')
_vg = ob_cube.vertex_groups.new(name='calf_l')
_vg = ob_cube.vertex_groups.new(name='foot_l')
_vg = ob_cube.vertex_groups.new(name='head.001')
for _i, _w in zip([36, 37, 38, 39, 40, 41, 43, 80, 81, 83, 84, 85, 86, 87, 88, 89, 90, 91, 92, 93, 94, 95, 96, 97, 98, 99], [0.04636, 0.2346, 0.2206, 0.8113, 0.2597, 0.9138, 0.1393, 0.4566, 0.07625, 0.6434, 0.8927, 0.8392, 0.6915, 0.7764, 0.3669, 0.2232, 0.05903, 0.7309, 0.2399, 0.09704, 0.9885, 0.8328, 0.3903, 0.4432, 0.7879, 0.341]): _vg.add([_i], _w, 'REPLACE')
_m = ob_cube.modifiers.new('Mirror', 'MIRROR')
_m = ob_cube.modifiers.new('Armature', 'ARMATURE')
_m = ob_cube.modifiers.new('Armature.001', 'ARMATURE')
_m.object = ob_armature_002
ob_armature_002.location = (0.0, 0.0, 0.0)
ob_armature_002.scale = (0.277, 0.277, 0.277)

# ---- collection membership
scene.collection.objects.link(ob_plane)
scene.collection.objects.link(ob_area)
scene.collection.objects.link(ob_camera)
scene.collection.objects.link(ob_cube_001)
scene.collection.objects.link(ob_armature_003)
col_collection.objects.link(ob_cube)
col_collection.objects.link(ob_armature_002)

# ---- scene / render settings (as saved in the file)
scene.camera = ob_camera
scene.frame_start = 0; scene.frame_end = 9617; scene.frame_set(219)
scene.render.engine = 'BLENDER_EEVEE_NEXT'
scene.render.image_settings.file_format = 'FFMPEG'
scene.render.image_settings.color_mode = 'RGB'
scene.render.fps = 60
scene.cycles.sampling_pattern = 'TABULATED_SOBOL'
scene.cycles.use_light_tree = False
scene.view_settings.view_transform = 'Filmic'
bpy.context.view_layer.update()
